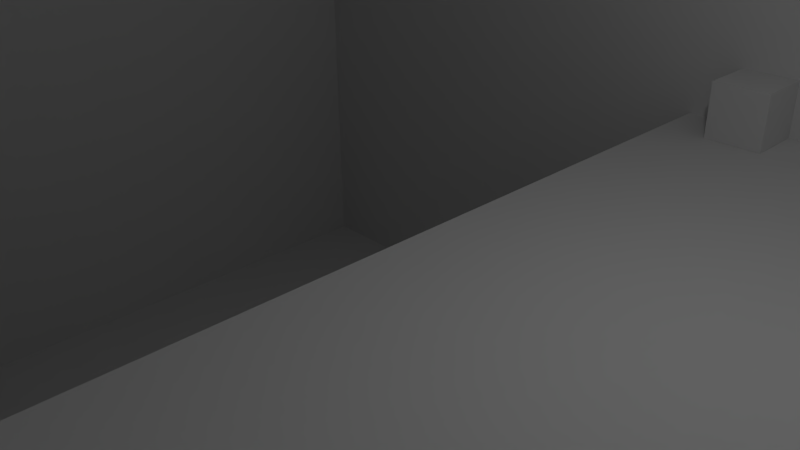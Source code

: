 # Source: roomPitOfDeath.blend  (saved by Blender 2.76.0; exported with 4.5.12 LTS)
import bpy
from mathutils import Matrix  # noqa: F401  (used for matrix-valued properties, if any)

bpy.ops.wm.read_factory_settings(use_empty=True)
scene = bpy.context.scene
scene.name = 'Scene'

# ---- collections
col_collection_1 = bpy.data.collections.new('Collection 1'); scene.collection.children.link(col_collection_1)

# ---- materials (node trees are filled in below, after node groups)
mat_material_001 = bpy.data.materials.new('Material.001')
mat_material_001.alpha_threshold = 0.0
mat_material_001.use_transparent_shadow = False
mat_material_001.roughness = 0.5
mat_material_001.line_color = (0.0, 0.0, 0.0, 1.0)

# ---- material node trees

# ---- world
world_world = bpy.data.worlds.new('World'); scene.world = world_world
world_world.color = (0.05088, 0.05088, 0.05088)
world_world.use_sun_shadow = False
world_world.sun_shadow_jitter_overblur = 0.0
world_world.cycles.sampling_method = 'MANUAL'
world_world.cycles.sample_map_resolution = 256

# ---- cameras
cam_camera = bpy.data.cameras.new('Camera')
cam_camera.clip_end = 100.0
cam_camera.lens = 35.0
cam_camera.sensor_width = 32.0
cam_camera.sensor_height = 18.0
cam_camera.ortho_scale = 7.314
cam_camera.dof.focus_distance = 0.0
cam_camera.dof.aperture_fstop = 128.0

# ---- lights
light_lamp = bpy.data.lights.new('Lamp', 'POINT')
light_lamp.transmission_factor = 0.0
light_lamp.cutoff_distance = 30.0
light_lamp.energy = 100.0
light_lamp.shadow_buffer_clip_start = 1.001
light_lamp.shadow_soft_size = 0.1
light_lamp.shadow_maximum_resolution = 0.006
light_lamp.use_absolute_resolution = True
light_lamp.cycles.use_multiple_importance_sampling = False

# ---- meshes
me_cube_002 = bpy.data.meshes.new('Cube.002')
me_cube_002.from_pydata([(-1.0, -1.0, -1.0), (-1.0, -1.0, 1.0), (-1.0, 1.0, -1.0), (-1.0, 1.0, 1.0), (1.0, -1.0, -1.0), (1.0, -1.0, 1.0), (1.0, 1.0, -1.0), (1.0, 1.0, 1.0)], [], [(1, 3, 2, 0), (3, 7, 6, 2), (7, 5, 4, 6), (5, 1, 0, 4), (0, 2, 6, 4), (5, 7, 3, 1)])
me_cube_002.use_remesh_preserve_volume = False
me_cube_002.use_remesh_preserve_attributes = False
me_cube_002.use_mirror_vertex_groups = False
me_cube_002.update()
me_cube_001 = bpy.data.meshes.new('Cube.001')
me_cube_001.from_pydata([(1.0, 1.0, 0.0), (1.0, -1.0, 0.0), (-1.0, -1.0, 0.0), (-1.0, 1.0, 0.0), (1.0, 1.0, 2.0), (1.0, -1.0, 2.0), (-1.0, -1.0, 2.0), (-1.0, 1.0, 2.0), (1.788e-07, 1.0, 0.0), (0.0, -1.0, 0.0), (2.384e-07, 1.0, 2.0), (-5.364e-07, -1.0, 2.0), (1.788e-07, 1.0, -1.272), (-1.0, 1.0, -1.272), (0.0, -1.0, -1.272), (-1.0, -1.0, -1.272)], [], [(3, 2, 15, 13), (10, 11, 6, 7), (0, 1, 5, 4), (9, 2, 6, 11), (2, 3, 7, 6), (10, 7, 3, 8), (4, 10, 8, 0), (1, 9, 11, 5), (4, 5, 11, 10), (0, 8, 9, 1), (12, 13, 15, 14), (2, 9, 14, 15), (8, 3, 13, 12), (9, 8, 12, 14)])
me_cube_001.materials.append(mat_material_001)
me_cube_001.use_remesh_preserve_volume = False
me_cube_001.use_remesh_preserve_attributes = False
me_cube_001.use_mirror_vertex_groups = False
me_cube_001.update()

# ---- objects
ob_lamp = bpy.data.objects.new('Lamp', light_lamp)
ob_camera = bpy.data.objects.new('Camera', cam_camera)
ob_cube_002 = bpy.data.objects.new('Cube.002', me_cube_002)
ob_cube_001 = bpy.data.objects.new('Cube.001', me_cube_001)

# ---- transforms, parenting, visibility, modifiers, constraints
ob_lamp.location = (4.076, 1.005, 5.904)
ob_lamp.rotation_euler = (0.6503, 0.05522, 1.866)
ob_lamp.lock_rotations_4d = False
ob_lamp.empty_display_type = 'ARROWS'
ob_lamp.color = (0.0, 0.0, 0.0, 0.0)
ob_lamp.lineart.crease_threshold = 0.0
ob_camera.location = (7.481, -6.508, 5.344)
ob_camera.rotation_euler = (1.109, 0.01082, 0.8149)
ob_camera.lock_rotations_4d = False
ob_camera.empty_display_type = 'ARROWS'
ob_camera.color = (0.0, 0.0, 0.0, 0.0)
ob_camera.display_type = 'WIRE'
ob_camera.lineart.crease_threshold = 0.0
ob_cube_002.location = (1.34, 7.244, 0.5018)
ob_cube_002.scale = (0.5, 0.5, 0.5)
ob_cube_002.lineart.crease_threshold = 0.0
ob_cube_001.location = (0.0, 0.0, 0.0)
ob_cube_001.scale = (10.17, 7.747, 4.66)
ob_cube_001.lock_rotations_4d = False
ob_cube_001.empty_display_type = 'ARROWS'
ob_cube_001.lineart.crease_threshold = 0.0

# ---- collection membership
col_collection_1.objects.link(ob_lamp)
col_collection_1.objects.link(ob_camera)
col_collection_1.objects.link(ob_cube_002)
col_collection_1.objects.link(ob_cube_001)

# ---- scene / render settings (as saved in the file)
scene.camera = ob_camera
scene.frame_start = 1; scene.frame_end = 250; scene.frame_set(1)
scene.render.engine = 'BLENDER_EEVEE_NEXT'
scene.render.resolution_percentage = 50
scene.render.dither_intensity = 0.0
scene.cycles.use_denoising = False
scene.cycles.samples = 10
scene.cycles.sampling_pattern = 'TABULATED_SOBOL'
scene.cycles.light_sampling_threshold = 0.0
scene.cycles.use_adaptive_sampling = False
scene.cycles.use_light_tree = False
scene.cycles.blur_glossy = 0.0
scene.cycles.pixel_filter_type = 'GAUSSIAN'
scene.cycles.sample_clamp_indirect = 0.0
scene.view_settings.view_transform = 'Standard'
bpy.context.view_layer.update()
